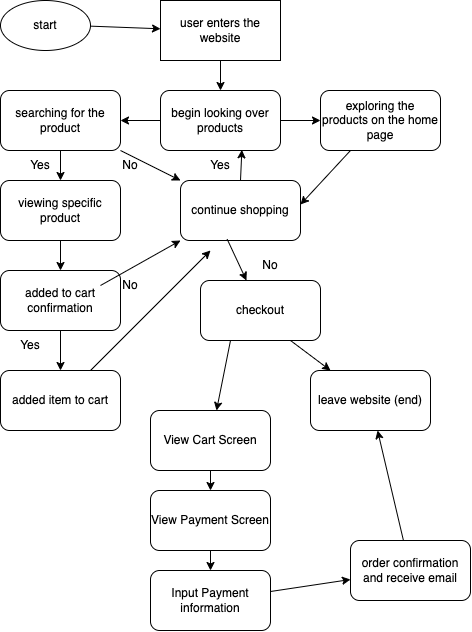

The diagram above was exported from draw.io. Its source (the exported page's mxGraphModel, read from the mxfile embedded in the PNG):
<mxGraphModel dx="1227" dy="710" grid="1" gridSize="10" guides="1" tooltips="1" connect="1" arrows="1" fold="1" page="1" pageScale="1" pageWidth="850" pageHeight="1100" math="0" shadow="0">
  <root>
    <mxCell id="0" />
    <mxCell id="1" parent="0" />
    <mxCell id="4" value="" style="edgeStyle=none;html=1;" edge="1" parent="1" source="2" target="3">
      <mxGeometry relative="1" as="geometry" />
    </mxCell>
    <mxCell id="2" value="start" style="ellipse;whiteSpace=wrap;html=1;" vertex="1" parent="1">
      <mxGeometry x="80" y="10" width="90" height="50" as="geometry" />
    </mxCell>
    <mxCell id="20" value="" style="edgeStyle=none;html=1;" edge="1" parent="1" source="3" target="14">
      <mxGeometry relative="1" as="geometry" />
    </mxCell>
    <mxCell id="3" value="user enters the website" style="whiteSpace=wrap;html=1;" vertex="1" parent="1">
      <mxGeometry x="240" y="10" width="120" height="60" as="geometry" />
    </mxCell>
    <mxCell id="21" value="" style="edgeStyle=none;html=1;" edge="1" parent="1" source="14" target="19">
      <mxGeometry relative="1" as="geometry" />
    </mxCell>
    <mxCell id="22" value="" style="edgeStyle=none;html=1;" edge="1" parent="1" source="14" target="18">
      <mxGeometry relative="1" as="geometry" />
    </mxCell>
    <mxCell id="14" value="begin looking over products" style="rounded=1;whiteSpace=wrap;html=1;" vertex="1" parent="1">
      <mxGeometry x="240" y="100" width="120" height="60" as="geometry" />
    </mxCell>
    <mxCell id="24" value="" style="edgeStyle=none;html=1;" edge="1" parent="1" source="18" target="23">
      <mxGeometry relative="1" as="geometry" />
    </mxCell>
    <mxCell id="18" value="searching for the product" style="rounded=1;whiteSpace=wrap;html=1;" vertex="1" parent="1">
      <mxGeometry x="80" y="100" width="120" height="60" as="geometry" />
    </mxCell>
    <mxCell id="19" value="exploring the products on the home page" style="rounded=1;whiteSpace=wrap;html=1;" vertex="1" parent="1">
      <mxGeometry x="400" y="100" width="120" height="60" as="geometry" />
    </mxCell>
    <mxCell id="34" value="" style="edgeStyle=none;html=1;" edge="1" parent="1" source="23" target="33">
      <mxGeometry relative="1" as="geometry" />
    </mxCell>
    <mxCell id="23" value="viewing specific product" style="rounded=1;whiteSpace=wrap;html=1;" vertex="1" parent="1">
      <mxGeometry x="80" y="190" width="120" height="60" as="geometry" />
    </mxCell>
    <mxCell id="25" value="Yes" style="text;html=1;strokeColor=none;fillColor=none;align=center;verticalAlign=middle;whiteSpace=wrap;rounded=0;" vertex="1" parent="1">
      <mxGeometry x="90" y="160" width="60" height="30" as="geometry" />
    </mxCell>
    <mxCell id="28" value="" style="endArrow=classic;html=1;exitX=1;exitY=1;exitDx=0;exitDy=0;" edge="1" parent="1" source="18">
      <mxGeometry width="50" height="50" relative="1" as="geometry">
        <mxPoint x="290" y="200" as="sourcePoint" />
        <mxPoint x="260" y="190" as="targetPoint" />
      </mxGeometry>
    </mxCell>
    <mxCell id="29" value="No" style="text;html=1;strokeColor=none;fillColor=none;align=center;verticalAlign=middle;whiteSpace=wrap;rounded=0;" vertex="1" parent="1">
      <mxGeometry x="180" y="160" width="60" height="30" as="geometry" />
    </mxCell>
    <mxCell id="30" value="continue shopping" style="rounded=1;whiteSpace=wrap;html=1;" vertex="1" parent="1">
      <mxGeometry x="260" y="190" width="120" height="60" as="geometry" />
    </mxCell>
    <mxCell id="32" value="" style="endArrow=classic;html=1;exitX=0.25;exitY=1;exitDx=0;exitDy=0;entryX=1;entryY=0.4;entryDx=0;entryDy=0;entryPerimeter=0;" edge="1" parent="1" source="19" target="30">
      <mxGeometry width="50" height="50" relative="1" as="geometry">
        <mxPoint x="440" y="240" as="sourcePoint" />
        <mxPoint x="490" y="190" as="targetPoint" />
      </mxGeometry>
    </mxCell>
    <mxCell id="36" value="" style="edgeStyle=none;html=1;" edge="1" parent="1" source="33" target="35">
      <mxGeometry relative="1" as="geometry" />
    </mxCell>
    <mxCell id="33" value="added to cart confirmation" style="rounded=1;whiteSpace=wrap;html=1;" vertex="1" parent="1">
      <mxGeometry x="80" y="280" width="120" height="60" as="geometry" />
    </mxCell>
    <mxCell id="51" value="" style="edgeStyle=none;html=1;" edge="1" parent="1" source="35">
      <mxGeometry relative="1" as="geometry">
        <mxPoint x="290" y="260" as="targetPoint" />
      </mxGeometry>
    </mxCell>
    <mxCell id="35" value="added item to cart" style="whiteSpace=wrap;html=1;rounded=1;" vertex="1" parent="1">
      <mxGeometry x="80" y="380" width="120" height="60" as="geometry" />
    </mxCell>
    <mxCell id="37" value="Yes" style="text;html=1;strokeColor=none;fillColor=none;align=center;verticalAlign=middle;whiteSpace=wrap;rounded=0;" vertex="1" parent="1">
      <mxGeometry x="80" y="340" width="60" height="30" as="geometry" />
    </mxCell>
    <mxCell id="38" value="No" style="text;html=1;strokeColor=none;fillColor=none;align=center;verticalAlign=middle;whiteSpace=wrap;rounded=0;" vertex="1" parent="1">
      <mxGeometry x="180" y="280" width="60" height="30" as="geometry" />
    </mxCell>
    <mxCell id="39" value="" style="endArrow=classic;html=1;exitX=0;exitY=0.5;exitDx=0;exitDy=0;" edge="1" parent="1" source="38">
      <mxGeometry width="50" height="50" relative="1" as="geometry">
        <mxPoint x="210" y="300" as="sourcePoint" />
        <mxPoint x="260" y="250" as="targetPoint" />
      </mxGeometry>
    </mxCell>
    <mxCell id="40" value="" style="endArrow=classic;html=1;exitX=0.5;exitY=0;exitDx=0;exitDy=0;entryX=0.678;entryY=0.989;entryDx=0;entryDy=0;entryPerimeter=0;" edge="1" parent="1" source="30" target="14">
      <mxGeometry width="50" height="50" relative="1" as="geometry">
        <mxPoint x="290" y="210" as="sourcePoint" />
        <mxPoint x="340" y="160" as="targetPoint" />
      </mxGeometry>
    </mxCell>
    <mxCell id="41" value="Yes" style="text;html=1;strokeColor=none;fillColor=none;align=center;verticalAlign=middle;whiteSpace=wrap;rounded=0;" vertex="1" parent="1">
      <mxGeometry x="270" y="160" width="60" height="30" as="geometry" />
    </mxCell>
    <mxCell id="43" value="No" style="text;html=1;strokeColor=none;fillColor=none;align=center;verticalAlign=middle;whiteSpace=wrap;rounded=0;" vertex="1" parent="1">
      <mxGeometry x="320" y="260" width="60" height="30" as="geometry" />
    </mxCell>
    <mxCell id="45" value="" style="endArrow=classic;html=1;exitX=0.389;exitY=0.978;exitDx=0;exitDy=0;exitPerimeter=0;" edge="1" parent="1" source="30" target="46">
      <mxGeometry width="50" height="50" relative="1" as="geometry">
        <mxPoint x="290" y="330" as="sourcePoint" />
        <mxPoint x="330" y="330" as="targetPoint" />
      </mxGeometry>
    </mxCell>
    <mxCell id="46" value="checkout" style="rounded=1;whiteSpace=wrap;html=1;" vertex="1" parent="1">
      <mxGeometry x="280" y="290" width="120" height="60" as="geometry" />
    </mxCell>
    <mxCell id="47" value="" style="endArrow=classic;html=1;exitX=0.75;exitY=1;exitDx=0;exitDy=0;" edge="1" parent="1" source="46" target="48">
      <mxGeometry width="50" height="50" relative="1" as="geometry">
        <mxPoint x="290" y="330" as="sourcePoint" />
        <mxPoint x="410" y="380" as="targetPoint" />
      </mxGeometry>
    </mxCell>
    <mxCell id="48" value="leave website (end)" style="rounded=1;whiteSpace=wrap;html=1;" vertex="1" parent="1">
      <mxGeometry x="390" y="380" width="120" height="60" as="geometry" />
    </mxCell>
    <mxCell id="49" value="" style="endArrow=classic;html=1;exitX=0.25;exitY=1;exitDx=0;exitDy=0;" edge="1" parent="1" source="46" target="50">
      <mxGeometry width="50" height="50" relative="1" as="geometry">
        <mxPoint x="290" y="330" as="sourcePoint" />
        <mxPoint x="290" y="410" as="targetPoint" />
      </mxGeometry>
    </mxCell>
    <mxCell id="54" value="" style="edgeStyle=none;html=1;" edge="1" parent="1" source="50" target="53">
      <mxGeometry relative="1" as="geometry" />
    </mxCell>
    <mxCell id="50" value="View Cart Screen" style="rounded=1;whiteSpace=wrap;html=1;" vertex="1" parent="1">
      <mxGeometry x="230" y="420" width="120" height="60" as="geometry" />
    </mxCell>
    <mxCell id="56" value="" style="edgeStyle=none;html=1;" edge="1" parent="1" source="53" target="55">
      <mxGeometry relative="1" as="geometry" />
    </mxCell>
    <mxCell id="53" value="View Payment Screen" style="rounded=1;whiteSpace=wrap;html=1;" vertex="1" parent="1">
      <mxGeometry x="230" y="500" width="120" height="60" as="geometry" />
    </mxCell>
    <mxCell id="58" value="" style="edgeStyle=none;html=1;" edge="1" parent="1" source="55" target="57">
      <mxGeometry relative="1" as="geometry" />
    </mxCell>
    <mxCell id="55" value="Input Payment information" style="whiteSpace=wrap;html=1;rounded=1;" vertex="1" parent="1">
      <mxGeometry x="230" y="580" width="120" height="60" as="geometry" />
    </mxCell>
    <mxCell id="59" value="" style="edgeStyle=none;html=1;" edge="1" parent="1" source="57" target="48">
      <mxGeometry relative="1" as="geometry" />
    </mxCell>
    <mxCell id="57" value="order confirmation and receive email" style="whiteSpace=wrap;html=1;rounded=1;" vertex="1" parent="1">
      <mxGeometry x="430" y="550" width="120" height="60" as="geometry" />
    </mxCell>
  </root>
</mxGraphModel>